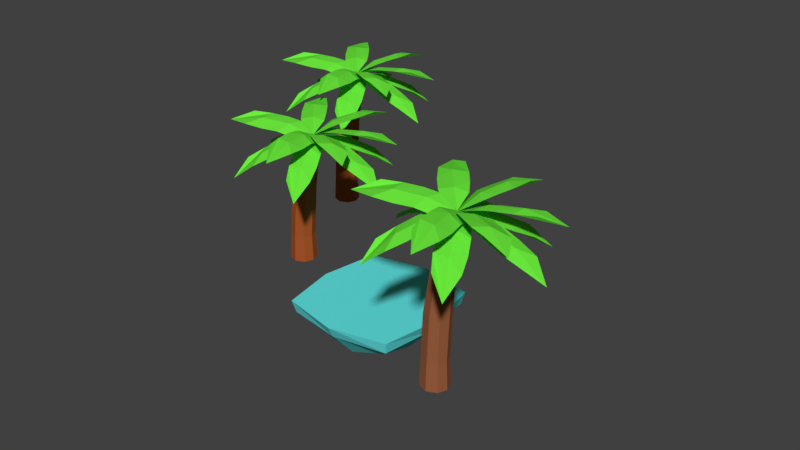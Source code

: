# Source: oasis.blend  (saved by Blender 2.78.0; exported with 4.5.12 LTS)
import bpy
from mathutils import Matrix  # noqa: F401  (used for matrix-valued properties, if any)

bpy.ops.wm.read_factory_settings(use_empty=True)
scene = bpy.context.scene
scene.name = 'Scene'

# ---- collections
col_collection_1 = bpy.data.collections.new('Collection 1'); scene.collection.children.link(col_collection_1)

# ---- materials (node trees are filled in below, after node groups)
mat_materiais_001 = bpy.data.materials.new('Materiais.001')
mat_materiais_001.alpha_threshold = 0.0
mat_materiais_001.use_transparent_shadow = False
mat_materiais_001.diffuse_color = (0.3185, 0.1099, 0.04713, 1.0)
mat_materiais_001.roughness = 0.5
mat_materiais = bpy.data.materials.new('Materiais')
mat_materiais.alpha_threshold = 0.0
mat_materiais.use_transparent_shadow = False
mat_materiais.diffuse_color = (0.3931, 0.0908, 0.02235, 1.0)
mat_materiais.roughness = 0.5
mat_material = bpy.data.materials.new('Material')
mat_material.alpha_threshold = 0.0
mat_material.use_transparent_shadow = False
mat_material.diffuse_color = (0.1468, 0.8, 0.04512, 1.0)
mat_material.roughness = 0.5
mat_material.line_color = (0.0, 0.0, 0.0, 1.0)
mat_materiais_002 = bpy.data.materials.new('Materiais.002')
mat_materiais_002.alpha_threshold = 0.0
mat_materiais_002.use_transparent_shadow = False
mat_materiais_002.diffuse_color = (0.1237, 0.8, 0.8, 1.0)
mat_materiais_002.roughness = 0.5

# ---- material node trees

# ---- world
world_world = bpy.data.worlds.new('World'); scene.world = world_world
world_world.color = (0.05088, 0.05088, 0.05088)
world_world.use_sun_shadow = False
world_world.sun_shadow_jitter_overblur = 0.0
world_world.cycles.sampling_method = 'MANUAL'

# ---- meshes
me_cube_028 = bpy.data.meshes.new('Cube.028')
me_cube_028.from_pydata([(5.324, -7.069, 6.478), (4.144, -5.679, 6.64), (4.707, -7.546, 6.151), (3.514, -6.19, 6.446), (5.021, -6.632, 6.564), (4.302, -7.217, 6.342), (4.635, -6.156, 6.606), (3.9, -6.754, 6.379), (5.407, -7.734, 6.168), (3.356, -5.272, 6.332), (4.804, -7.12, 6.505), (4.141, -6.341, 6.601), (5.932, -7.351, 6.478), (6.426, -5.595, 6.64), (5.192, -7.105, 6.151), (5.649, -5.358, 6.446), (6.125, -6.855, 6.564), (5.238, -6.585, 6.342), (6.304, -6.269, 6.606), (5.397, -5.994, 6.379), (5.428, -7.791, 6.168), (6.322, -4.714, 6.332), (5.6, -6.947, 6.505), (5.875, -5.963, 6.601), (6.098, -7.912, 6.478), (7.851, -7.407, 6.64), (5.917, -7.153, 6.151), (7.644, -6.623, 6.446), (6.621, -7.815, 6.564), (6.384, -6.919, 6.342), (7.214, -7.659, 6.606), (6.971, -6.743, 6.379), (5.459, -7.714, 6.168), (8.545, -6.856, 6.332), (6.267, -7.416, 6.505), (7.248, -7.133, 6.601), (5.82, -8.349, 6.478), (7.405, -9.251, 6.64), (6.237, -7.689, 6.151), (7.822, -8.555, 6.446), (6.254, -8.656, 6.564), (6.73, -7.86, 6.342), (6.78, -8.971, 6.606), (7.266, -8.157, 6.379), (5.515, -7.753, 6.168), (8.284, -9.363, 6.332), (6.292, -8.123, 6.505), (7.18, -8.628, 6.601), (5.231, -8.34, 6.478), (5.69, -10.11, 6.64), (5.994, -8.179, 6.151), (6.48, -9.918, 6.446), (5.314, -8.865, 6.564), (6.216, -8.651, 6.342), (5.455, -9.462, 6.606), (6.377, -9.243, 6.379), (5.445, -7.706, 6.168), (6.223, -10.81, 6.332), (5.721, -8.521, 6.505), (5.98, -9.51, 6.601), (5.424, -8.45, 6.097), (6.229, -9.954, 5.43), (6.139, -8.017, 5.966), (6.965, -9.559, 5.43), (5.611, -8.926, 5.926), (6.451, -8.475, 5.926), (5.869, -9.43, 5.688), (6.728, -8.969, 5.688), (5.506, -7.719, 6.155), (6.894, -10.31, 4.872), (5.941, -8.532, 6.082), (6.393, -9.376, 5.712), (4.733, -7.981, 6.097), (3.811, -9.416, 5.43), (5.459, -8.395, 5.966), (4.514, -9.867, 5.43), (4.409, -8.376, 5.926), (5.211, -8.891, 5.926), (4.094, -8.846, 5.688), (4.914, -9.373, 5.688), (5.412, -7.697, 6.155), (3.823, -10.17, 4.872), (4.914, -8.472, 6.082), (4.396, -9.278, 5.712), (5.093, -7.236, 6.097), (3.409, -6.965, 5.43), (5.004, -8.067, 5.966), (3.276, -7.789, 5.43), (4.601, -7.097, 5.926), (4.45, -8.038, 5.926), (4.044, -6.996, 5.688), (3.889, -7.959, 5.688), (5.625, -7.744, 6.155), (2.722, -7.278, 4.872), (4.715, -7.598, 6.082), (3.769, -7.446, 5.712), (5.646, -6.992, 6.097), (5.16, -5.357, 5.43), (4.858, -7.271, 5.966), (4.36, -5.594, 5.43), (5.558, -6.489, 5.926), (4.644, -6.76, 5.926), (5.407, -5.943, 5.688), (4.473, -6.22, 5.688), (5.418, -7.691, 6.155), (4.581, -4.873, 4.872), (5.156, -6.808, 6.082), (4.883, -5.89, 5.712), (6.022, -7.675, 6.097), (7.234, -6.475, 5.43), (5.404, -7.113, 5.966), (6.647, -5.882, 5.43), (6.425, -7.36, 5.926), (5.754, -6.683, 5.926), (6.834, -6.97, 5.688), (6.149, -6.277, 5.688), (5.298, -7.805, 6.155), (7.388, -5.736, 4.872), (5.953, -7.156, 6.082), (6.634, -6.483, 5.712), (6.208, -8.227, 6.097), (7.913, -8.227, 5.43), (6.164, -7.392, 5.966), (7.913, -7.392, 5.43), (6.715, -8.286, 5.926), (6.715, -7.333, 5.926), (7.281, -8.297, 5.688), (7.281, -7.322, 5.688), (5.602, -7.809, 6.155), (8.542, -7.809, 4.872), (6.523, -7.809, 6.082), (7.481, -7.809, 5.712), (4.437, -8.182, 0.0391), (4.471, -8.15, 1.05), (4.437, -7.497, 0.0391), (4.471, -7.529, 1.05), (5.162, -8.182, 0.0391), (5.128, -8.15, 1.05), (5.162, -7.497, 0.0391), (5.128, -7.529, 1.05), (4.8, -7.406, 1.014), (4.8, -7.361, 0.02275), (4.8, -8.273, 1.014), (4.8, -8.318, 0.02275), (4.362, -7.84, 0.9978), (4.317, -7.84, 0.02718), (5.238, -7.84, 0.9978), (5.283, -7.84, 0.02718), (4.75, -8.107, 4.123), (4.8, -7.84, 0.01177), (4.538, -8.15, 2.673), (4.538, -7.529, 2.673), (5.195, -8.15, 2.673), (5.195, -7.529, 2.673), (4.867, -7.406, 2.637), (4.867, -8.273, 2.637), (4.429, -7.84, 2.62), (5.304, -7.84, 2.62), (4.75, -7.572, 4.123), (5.317, -8.107, 4.123), (5.317, -7.572, 4.123), (5.034, -7.466, 4.092), (5.034, -8.213, 4.092), (4.656, -7.84, 4.078), (5.411, -7.84, 4.078), (5.359, -8.006, 6.087), (5.032, -8.062, 5.122), (5.032, -7.617, 5.122), (5.504, -8.062, 5.122), (5.504, -7.617, 5.122), (5.268, -7.528, 5.096), (5.268, -8.151, 5.096), (4.953, -7.84, 5.084), (5.582, -7.84, 5.084), (5.359, -7.673, 6.087), (5.711, -8.006, 6.087), (5.711, -7.673, 6.087), (5.535, -7.607, 6.067), (5.535, -8.072, 6.067), (5.3, -7.84, 6.059), (5.769, -7.84, 6.059), (5.535, -7.84, 6.075), (4.745, -7.627, 6.478), (3.034, -8.259, 6.64), (4.981, -8.371, 6.151), (3.299, -9.027, 6.446), (4.23, -7.762, 6.564), (4.533, -8.638, 6.342), (3.651, -7.961, 6.606), (3.96, -8.857, 6.379), (5.397, -7.778, 6.168), (2.382, -8.86, 6.332), (4.613, -8.134, 6.505), (3.655, -8.489, 6.601)], [], [(11, 9, 3, 7), (8, 10, 5, 2), (10, 11, 7, 5), (4, 6, 11, 10), (0, 4, 10, 8), (6, 1, 9, 11), (23, 21, 15, 19), (20, 22, 17, 14), (22, 23, 19, 17), (16, 18, 23, 22), (12, 16, 22, 20), (18, 13, 21, 23), (35, 33, 27, 31), (32, 34, 29, 26), (34, 35, 31, 29), (28, 30, 35, 34), (24, 28, 34, 32), (30, 25, 33, 35), (47, 45, 39, 43), (44, 46, 41, 38), (46, 47, 43, 41), (40, 42, 47, 46), (36, 40, 46, 44), (42, 37, 45, 47), (59, 57, 51, 55), (56, 58, 53, 50), (58, 59, 55, 53), (52, 54, 59, 58), (48, 52, 58, 56), (54, 49, 57, 59), (71, 69, 63, 67), (68, 70, 65, 62), (70, 71, 67, 65), (64, 66, 71, 70), (60, 64, 70, 68), (66, 61, 69, 71), (83, 81, 75, 79), (80, 82, 77, 74), (82, 83, 79, 77), (76, 78, 83, 82), (72, 76, 82, 80), (78, 73, 81, 83), (95, 93, 87, 91), (92, 94, 89, 86), (94, 95, 91, 89), (88, 90, 95, 94), (84, 88, 94, 92), (90, 85, 93, 95), (107, 105, 99, 103), (104, 106, 101, 98), (106, 107, 103, 101), (100, 102, 107, 106), (96, 100, 106, 104), (102, 97, 105, 107), (119, 117, 111, 115), (116, 118, 113, 110), (118, 119, 115, 113), (112, 114, 119, 118), (108, 112, 118, 116), (114, 109, 117, 119), (131, 129, 123, 127), (128, 130, 125, 122), (130, 131, 127, 125), (124, 126, 131, 130), (120, 124, 130, 128), (126, 121, 129, 131), (144, 135, 134, 145), (140, 139, 138, 141), (146, 137, 136, 147), (142, 133, 132, 143), (149, 141, 138, 147), (144, 133, 150, 156), (146, 139, 153, 157), (145, 134, 141, 149), (137, 142, 143, 136), (135, 140, 141, 134), (132, 145, 149, 143), (139, 140, 154, 153), (133, 142, 155, 150), (143, 149, 147, 136), (139, 146, 147, 138), (133, 144, 145, 132), (150, 155, 162, 148), (155, 152, 159, 162), (156, 150, 148, 163), (151, 156, 163, 158), (137, 146, 157, 152), (142, 137, 152, 155), (140, 135, 151, 154), (135, 144, 156, 151), (163, 148, 166, 172), (158, 163, 172, 167), (159, 164, 173, 168), (161, 158, 167, 170), (153, 154, 161, 160), (157, 153, 160, 164), (154, 151, 158, 161), (152, 157, 164, 159), (168, 173, 180, 175), (170, 167, 174, 177), (173, 169, 176, 180), (169, 170, 177, 176), (162, 159, 168, 171), (148, 162, 171, 166), (160, 161, 170, 169), (164, 160, 169, 173), (181, 177, 174, 179), (180, 176, 177, 181), (175, 180, 181, 178), (178, 181, 179, 165), (167, 172, 179, 174), (172, 166, 165, 179), (171, 168, 175, 178), (166, 171, 178, 165), (193, 191, 185, 189), (190, 192, 187, 184), (192, 193, 189, 187), (186, 188, 193, 192), (182, 186, 192, 190), (188, 183, 191, 193)])
me_cube_028.polygons.foreach_set('material_index', [3, 3, 3, 3, 3, 3, 3, 3, 3, 3, 3, 3, 3, 3, 3, 3, 3, 3, 3, 3, 3, 3, 3, 3, 3, 3, 3, 3, 3, 3, 3, 3, 3, 3, 3, 3, 3, 3, 3, 3, 3, 3, 3, 3, 3, 3, 3, 3, 3, 3, 3, 3, 3, 3, 3, 3, 3, 3, 3, 3, 3, 3, 3, 3, 3, 3, 0, 0, 0, 0, 0, 0, 0, 0, 0, 0, 0, 0, 0, 0, 0, 0, 0, 0, 0, 0, 0, 0, 0, 0, 0, 0, 0, 0, 0, 0, 0, 0, 0, 0, 0, 0, 0, 0, 0, 0, 0, 0, 0, 0, 0, 0, 0, 0, 3, 3, 3, 3, 3, 3])
me_cube_028.materials.append(mat_materiais_001)
me_cube_028.materials.append(mat_materiais)
me_cube_028.materials.append(mat_materiais_001)
me_cube_028.materials.append(mat_material)
me_cube_028.use_remesh_preserve_volume = False
me_cube_028.use_remesh_preserve_attributes = False
me_cube_028.use_mirror_vertex_groups = False
me_cube_028.update()
me_cube_015 = bpy.data.meshes.new('Cube.015')
me_cube_015.from_pydata([(-6.346, 5.486, 5.868), (-8.057, 4.854, 6.031), (-6.11, 4.743, 5.541), (-7.792, 4.087, 5.836), (-6.861, 5.351, 5.954), (-6.558, 4.475, 5.732), (-7.44, 5.152, 5.997), (-7.13, 4.256, 5.769), (-5.694, 5.336, 5.558), (-8.709, 4.253, 5.722), (-6.477, 4.98, 5.895), (-7.436, 4.625, 5.991), (-5.767, 6.044, 5.868), (-6.947, 7.435, 6.031), (-6.384, 5.567, 5.541), (-7.577, 6.923, 5.836), (-6.07, 6.481, 5.954), (-6.789, 5.897, 5.732), (-6.455, 6.957, 5.997), (-7.191, 6.359, 5.769), (-5.684, 5.38, 5.558), (-7.735, 7.841, 5.722), (-6.287, 5.994, 5.895), (-6.949, 6.772, 5.991), (-5.159, 5.763, 5.868), (-4.665, 7.519, 6.031), (-5.899, 6.008, 5.541), (-5.442, 7.755, 5.836), (-4.966, 6.258, 5.954), (-5.852, 6.528, 5.732), (-4.787, 6.844, 5.997), (-5.693, 7.12, 5.769), (-5.663, 5.323, 5.558), (-4.769, 8.399, 5.722), (-5.491, 6.166, 5.895), (-5.216, 7.15, 5.991), (-4.992, 5.202, 5.868), (-3.239, 5.706, 6.031), (-5.173, 5.96, 5.541), (-3.447, 6.491, 5.836), (-4.469, 5.298, 5.954), (-4.707, 6.194, 5.732), (-3.877, 5.454, 5.997), (-4.12, 6.371, 5.769), (-5.632, 5.4, 5.558), (-2.545, 6.257, 5.722), (-4.824, 5.697, 5.895), (-3.842, 5.98, 5.991), (-5.271, 4.765, 5.868), (-3.686, 3.862, 6.031), (-4.854, 5.424, 5.541), (-3.269, 4.559, 5.836), (-4.836, 4.458, 5.954), (-4.361, 5.253, 5.732), (-4.311, 4.143, 5.997), (-3.825, 4.956, 5.769), (-5.576, 5.36, 5.558), (-2.807, 3.75, 5.722), (-4.799, 4.99, 5.895), (-3.91, 4.485, 5.991), (-5.86, 4.773, 5.868), (-5.401, 3.008, 6.031), (-5.097, 4.935, 5.541), (-4.611, 3.195, 5.836), (-5.777, 4.248, 5.954), (-4.875, 4.462, 5.732), (-5.636, 3.652, 5.997), (-4.714, 3.871, 5.769), (-5.646, 5.407, 5.558), (-4.868, 2.3, 5.722), (-5.369, 4.592, 5.895), (-5.111, 3.604, 5.991), (-5.667, 4.663, 5.487), (-4.861, 3.16, 4.82), (-4.952, 5.096, 5.356), (-4.126, 3.554, 4.82), (-5.479, 4.188, 5.316), (-4.639, 4.638, 5.316), (-5.222, 3.684, 5.078), (-4.362, 4.144, 5.078), (-5.585, 5.394, 5.545), (-4.196, 2.802, 4.262), (-5.15, 4.582, 5.472), (-4.698, 3.738, 5.102), (-6.358, 5.132, 5.487), (-7.279, 3.697, 4.82), (-5.632, 4.718, 5.356), (-6.577, 3.246, 4.82), (-6.682, 4.738, 5.316), (-5.88, 4.222, 5.316), (-6.997, 4.267, 5.078), (-6.177, 3.74, 5.078), (-5.679, 5.416, 5.545), (-7.268, 2.943, 4.262), (-6.177, 4.641, 5.472), (-6.695, 3.835, 5.102), (-5.998, 5.878, 5.487), (-7.682, 6.148, 4.82), (-6.087, 5.047, 5.356), (-7.814, 5.324, 4.82), (-6.49, 6.017, 5.316), (-6.641, 5.076, 5.316), (-7.047, 6.117, 5.078), (-7.201, 5.155, 5.078), (-5.466, 5.37, 5.545), (-8.369, 5.836, 4.262), (-6.376, 5.516, 5.472), (-7.322, 5.668, 5.102), (-5.445, 6.122, 5.487), (-5.93, 7.757, 4.82), (-6.233, 5.842, 5.356), (-6.73, 7.519, 4.82), (-5.533, 6.625, 5.316), (-6.446, 6.354, 5.316), (-5.683, 7.171, 5.078), (-6.618, 6.893, 5.078), (-5.673, 5.422, 5.545), (-6.509, 8.241, 4.262), (-5.935, 6.306, 5.472), (-6.208, 7.224, 5.102), (-5.068, 5.438, 5.487), (-3.856, 6.638, 4.82), (-5.687, 6.0, 5.356), (-4.443, 7.231, 4.82), (-4.666, 5.753, 5.316), (-5.337, 6.43, 5.316), (-4.256, 6.143, 5.078), (-4.942, 6.836, 5.078), (-5.793, 5.309, 5.545), (-3.703, 7.377, 4.262), (-5.138, 5.957, 5.472), (-4.457, 6.631, 5.102), (-4.883, 4.887, 5.487), (-3.178, 4.887, 4.82), (-4.927, 5.721, 5.356), (-3.178, 5.721, 4.82), (-4.376, 4.827, 5.316), (-4.376, 5.781, 5.316), (-3.81, 4.817, 5.078), (-3.81, 5.791, 5.078), (-5.489, 5.304, 5.545), (-2.549, 5.304, 4.262), (-4.567, 5.304, 5.472), (-3.61, 5.304, 5.102), (-6.653, 4.931, 0.005696), (-6.619, 4.964, 1.017), (-6.653, 5.616, 0.005696), (-6.619, 5.584, 1.017), (-5.928, 4.931, 0.005696), (-5.962, 4.964, 1.017), (-5.928, 5.616, 0.005696), (-5.962, 5.584, 1.017), (-6.291, 5.707, 0.9807), (-6.291, 5.752, -0.01065), (-6.291, 4.84, 0.9807), (-6.291, 4.795, -0.01065), (-6.729, 5.274, 0.9644), (-6.774, 5.274, -0.006224), (-5.853, 5.274, 0.9644), (-5.808, 5.274, -0.006224), (-6.34, 5.006, 3.513), (-6.291, 5.274, -0.02164), (-6.552, 4.964, 2.255), (-6.552, 5.584, 2.255), (-5.896, 4.964, 2.255), (-5.896, 5.584, 2.255), (-6.224, 5.707, 2.219), (-6.224, 4.84, 2.219), (-6.662, 5.274, 2.203), (-5.786, 5.274, 2.203), (-6.34, 5.542, 3.513), (-5.774, 5.006, 3.513), (-5.774, 5.542, 3.513), (-6.057, 5.648, 3.482), (-6.057, 4.9, 3.482), (-6.435, 5.274, 3.468), (-5.679, 5.274, 3.468), (-5.732, 5.108, 5.477), (-6.059, 5.051, 4.512), (-6.059, 5.497, 4.512), (-5.587, 5.051, 4.512), (-5.587, 5.497, 4.512), (-5.823, 5.585, 4.486), (-5.823, 4.962, 4.486), (-6.138, 5.274, 4.474), (-5.509, 5.274, 4.474), (-5.732, 5.44, 5.477), (-5.38, 5.108, 5.477), (-5.38, 5.44, 5.477), (-5.556, 5.506, 5.457), (-5.556, 5.042, 5.457), (-5.79, 5.274, 5.449), (-5.321, 5.274, 5.449), (-5.556, 5.274, 5.465)], [], [(11, 9, 3, 7), (8, 10, 5, 2), (10, 11, 7, 5), (4, 6, 11, 10), (0, 4, 10, 8), (6, 1, 9, 11), (23, 21, 15, 19), (20, 22, 17, 14), (22, 23, 19, 17), (16, 18, 23, 22), (12, 16, 22, 20), (18, 13, 21, 23), (35, 33, 27, 31), (32, 34, 29, 26), (34, 35, 31, 29), (28, 30, 35, 34), (24, 28, 34, 32), (30, 25, 33, 35), (47, 45, 39, 43), (44, 46, 41, 38), (46, 47, 43, 41), (40, 42, 47, 46), (36, 40, 46, 44), (42, 37, 45, 47), (59, 57, 51, 55), (56, 58, 53, 50), (58, 59, 55, 53), (52, 54, 59, 58), (48, 52, 58, 56), (54, 49, 57, 59), (71, 69, 63, 67), (68, 70, 65, 62), (70, 71, 67, 65), (64, 66, 71, 70), (60, 64, 70, 68), (66, 61, 69, 71), (83, 81, 75, 79), (80, 82, 77, 74), (82, 83, 79, 77), (76, 78, 83, 82), (72, 76, 82, 80), (78, 73, 81, 83), (95, 93, 87, 91), (92, 94, 89, 86), (94, 95, 91, 89), (88, 90, 95, 94), (84, 88, 94, 92), (90, 85, 93, 95), (107, 105, 99, 103), (104, 106, 101, 98), (106, 107, 103, 101), (100, 102, 107, 106), (96, 100, 106, 104), (102, 97, 105, 107), (119, 117, 111, 115), (116, 118, 113, 110), (118, 119, 115, 113), (112, 114, 119, 118), (108, 112, 118, 116), (114, 109, 117, 119), (131, 129, 123, 127), (128, 130, 125, 122), (130, 131, 127, 125), (124, 126, 131, 130), (120, 124, 130, 128), (126, 121, 129, 131), (143, 141, 135, 139), (140, 142, 137, 134), (142, 143, 139, 137), (136, 138, 143, 142), (132, 136, 142, 140), (138, 133, 141, 143), (156, 147, 146, 157), (152, 151, 150, 153), (158, 149, 148, 159), (154, 145, 144, 155), (161, 153, 150, 159), (156, 145, 162, 168), (158, 151, 165, 169), (157, 146, 153, 161), (149, 154, 155, 148), (147, 152, 153, 146), (144, 157, 161, 155), (151, 152, 166, 165), (145, 154, 167, 162), (155, 161, 159, 148), (151, 158, 159, 150), (145, 156, 157, 144), (162, 167, 174, 160), (167, 164, 171, 174), (168, 162, 160, 175), (163, 168, 175, 170), (149, 158, 169, 164), (154, 149, 164, 167), (152, 147, 163, 166), (147, 156, 168, 163), (175, 160, 178, 184), (170, 175, 184, 179), (171, 176, 185, 180), (173, 170, 179, 182), (165, 166, 173, 172), (169, 165, 172, 176), (166, 163, 170, 173), (164, 169, 176, 171), (180, 185, 192, 187), (182, 179, 186, 189), (185, 181, 188, 192), (181, 182, 189, 188), (174, 171, 180, 183), (160, 174, 183, 178), (172, 173, 182, 181), (176, 172, 181, 185), (193, 189, 186, 191), (192, 188, 189, 193), (187, 192, 193, 190), (190, 193, 191, 177), (179, 184, 191, 186), (184, 178, 177, 191), (183, 180, 187, 190), (178, 183, 190, 177)])
me_cube_015.polygons.foreach_set('material_index', [1, 1, 1, 1, 1, 1, 1, 1, 1, 1, 1, 1, 1, 1, 1, 1, 1, 1, 1, 1, 1, 1, 1, 1, 1, 1, 1, 1, 1, 1, 1, 1, 1, 1, 1, 1, 1, 1, 1, 1, 1, 1, 1, 1, 1, 1, 1, 1, 1, 1, 1, 1, 1, 1, 1, 1, 1, 1, 1, 1, 1, 1, 1, 1, 1, 1, 1, 1, 1, 1, 1, 1, 0, 0, 0, 0, 0, 0, 0, 0, 0, 0, 0, 0, 0, 0, 0, 0, 0, 0, 0, 0, 0, 0, 0, 0, 0, 0, 0, 0, 0, 0, 0, 0, 0, 0, 0, 0, 0, 0, 0, 0, 0, 0, 0, 0, 0, 0, 0, 0])
me_cube_015.materials.append(mat_materiais)
me_cube_015.materials.append(mat_material)
me_cube_015.use_remesh_preserve_volume = False
me_cube_015.use_remesh_preserve_attributes = False
me_cube_015.use_mirror_vertex_groups = False
me_cube_015.update()
me_cube_007 = bpy.data.meshes.new('Cube.007')
me_cube_007.from_pydata([(-4.141, -0.9696, 5.373), (-5.852, -1.602, 5.536), (-3.905, -1.713, 5.046), (-5.587, -2.369, 5.341), (-4.656, -1.104, 5.459), (-4.353, -1.981, 5.237), (-5.235, -1.303, 5.502), (-4.926, -2.199, 5.274), (-3.489, -1.12, 5.063), (-6.504, -2.202, 5.227), (-4.273, -1.476, 5.4), (-5.231, -1.831, 5.496), (-3.562, -0.4112, 5.373), (-4.742, 0.9793, 5.536), (-4.179, -0.8882, 5.046), (-5.372, 0.4675, 5.341), (-3.865, 0.02561, 5.459), (-4.584, -0.5589, 5.237), (-4.251, 0.5016, 5.502), (-4.986, -0.09618, 5.274), (-3.479, -1.076, 5.063), (-5.53, 1.386, 5.227), (-4.082, -0.4616, 5.4), (-4.745, 0.317, 5.496), (-2.954, -0.6926, 5.373), (-2.46, 1.063, 5.536), (-3.694, -0.4474, 5.046), (-3.237, 1.299, 5.341), (-2.761, -0.1971, 5.459), (-3.648, 0.07259, 5.237), (-2.582, 0.3886, 5.502), (-3.489, 0.6644, 5.274), (-3.458, -1.133, 5.063), (-2.564, 1.944, 5.227), (-3.286, -0.2893, 5.4), (-3.011, 0.695, 5.496), (-2.787, -1.254, 5.373), (-1.035, -0.7494, 5.536), (-2.969, -0.4949, 5.046), (-1.242, 0.03514, 5.341), (-2.265, -1.157, 5.459), (-2.502, -0.261, 5.237), (-1.672, -1.001, 5.502), (-1.915, -0.08489, 5.274), (-3.427, -1.056, 5.063), (-0.3405, -0.1984, 5.227), (-2.619, -0.7586, 5.4), (-1.637, -0.475, 5.496), (-3.066, -1.691, 5.373), (-1.481, -2.593, 5.536), (-2.649, -1.031, 5.046), (-1.064, -1.897, 5.341), (-2.632, -1.998, 5.459), (-2.156, -1.202, 5.237), (-2.106, -2.313, 5.502), (-1.62, -1.499, 5.274), (-3.371, -1.095, 5.063), (-0.6018, -2.705, 5.227), (-2.594, -1.465, 5.4), (-1.706, -1.97, 5.496), (-3.655, -1.682, 5.373), (-3.196, -3.447, 5.536), (-2.892, -1.521, 5.046), (-2.406, -3.26, 5.341), (-3.572, -2.208, 5.459), (-2.67, -1.993, 5.237), (-3.431, -2.804, 5.502), (-2.509, -2.585, 5.274), (-3.441, -1.048, 5.063), (-2.663, -4.156, 5.227), (-3.165, -1.863, 5.4), (-2.906, -2.852, 5.496), (-3.462, -1.792, 4.992), (-2.656, -3.296, 4.325), (-2.747, -1.359, 4.861), (-1.921, -2.901, 4.325), (-3.275, -2.268, 4.821), (-2.435, -1.817, 4.821), (-3.017, -2.772, 4.584), (-2.158, -2.311, 4.584), (-3.38, -1.061, 5.05), (-1.992, -3.653, 3.768), (-2.945, -1.874, 4.977), (-2.493, -2.718, 4.607), (-4.153, -1.323, 4.992), (-5.075, -2.758, 4.325), (-3.427, -1.737, 4.861), (-4.372, -3.209, 4.325), (-4.477, -1.718, 4.821), (-3.675, -2.233, 4.821), (-4.792, -2.188, 4.584), (-3.972, -2.715, 4.584), (-3.474, -1.039, 5.05), (-5.063, -3.513, 3.768), (-3.972, -1.814, 4.977), (-4.49, -2.62, 4.607), (-3.793, -0.5777, 4.992), (-5.477, -0.3073, 4.325), (-3.882, -1.409, 4.861), (-5.61, -1.131, 4.325), (-4.285, -0.4388, 4.821), (-4.436, -1.38, 4.821), (-4.842, -0.3384, 4.584), (-4.997, -1.301, 4.584), (-3.261, -1.086, 5.05), (-6.164, -0.6196, 3.768), (-4.171, -0.9397, 4.977), (-5.117, -0.7878, 4.607), (-3.24, -0.3338, 4.992), (-3.726, 1.301, 4.325), (-4.028, -0.6135, 4.861), (-4.526, 1.064, 4.325), (-3.328, 0.1694, 4.821), (-4.242, -0.1018, 4.821), (-3.479, 0.7152, 4.584), (-4.413, 0.4378, 4.584), (-3.468, -1.033, 5.05), (-4.305, 1.785, 3.768), (-3.73, -0.1499, 4.977), (-4.003, 0.7683, 4.607), (-2.864, -1.017, 4.992), (-1.652, 0.1825, 4.325), (-3.482, -0.455, 4.861), (-2.239, 0.7757, 4.325), (-2.461, -0.7025, 4.821), (-3.132, -0.02505, 4.821), (-2.051, -0.3119, 4.584), (-2.737, 0.3808, 4.584), (-3.588, -1.147, 5.05), (-1.498, 0.9215, 3.768), (-2.933, -0.4985, 4.977), (-2.252, 0.1752, 4.607), (-2.678, -1.569, 4.992), (-0.9729, -1.569, 4.325), (-2.722, -0.7341, 4.861), (-0.9729, -0.7341, 4.325), (-2.171, -1.628, 4.821), (-2.171, -0.6749, 4.821), (-1.605, -1.639, 4.584), (-1.605, -0.6641, 4.584), (-3.284, -1.151, 5.05), (-0.3439, -1.151, 3.768), (-2.363, -1.151, 4.977), (-1.405, -1.151, 4.607), (-4.449, -1.524, 0.0391), (-4.415, -1.492, 1.05), (-4.449, -0.839, 0.0391), (-4.415, -0.8713, 1.05), (-3.723, -1.524, 0.0391), (-3.758, -1.492, 1.05), (-3.723, -0.839, 0.0391), (-3.758, -0.8713, 1.05), (-4.086, -0.7481, 1.014), (-4.086, -0.7031, 0.02275), (-4.086, -1.615, 1.014), (-4.086, -1.66, 0.02275), (-4.524, -1.182, 0.9978), (-4.569, -1.182, 0.02718), (-3.648, -1.182, 0.9978), (-3.603, -1.182, 0.02718), (-4.136, -1.449, 3.018), (-4.086, -1.182, 0.01177), (-4.348, -1.492, 1.952), (-4.348, -0.8713, 1.952), (-3.691, -1.492, 1.952), (-3.691, -0.8713, 1.952), (-4.019, -0.7481, 1.916), (-4.019, -1.615, 1.916), (-4.457, -1.182, 1.9), (-3.582, -1.182, 1.9), (-4.136, -0.9138, 3.018), (-3.569, -1.449, 3.018), (-3.569, -0.9138, 3.018), (-3.852, -0.8076, 2.987), (-3.852, -1.556, 2.987), (-4.23, -1.182, 2.973), (-3.475, -1.182, 2.973), (-3.527, -1.348, 4.982), (-3.854, -1.405, 4.017), (-3.854, -0.9586, 4.017), (-3.382, -1.405, 4.017), (-3.382, -0.9586, 4.017), (-3.618, -0.8701, 3.991), (-3.618, -1.493, 3.991), (-3.933, -1.182, 3.979), (-3.304, -1.182, 3.979), (-3.527, -1.015, 4.982), (-3.175, -1.348, 4.982), (-3.175, -1.015, 4.982), (-3.351, -0.9494, 4.963), (-3.351, -1.414, 4.963), (-3.586, -1.182, 4.954), (-3.117, -1.182, 4.954), (-3.351, -1.182, 4.97)], [], [(11, 9, 3, 7), (8, 10, 5, 2), (10, 11, 7, 5), (4, 6, 11, 10), (0, 4, 10, 8), (6, 1, 9, 11), (23, 21, 15, 19), (20, 22, 17, 14), (22, 23, 19, 17), (16, 18, 23, 22), (12, 16, 22, 20), (18, 13, 21, 23), (35, 33, 27, 31), (32, 34, 29, 26), (34, 35, 31, 29), (28, 30, 35, 34), (24, 28, 34, 32), (30, 25, 33, 35), (47, 45, 39, 43), (44, 46, 41, 38), (46, 47, 43, 41), (40, 42, 47, 46), (36, 40, 46, 44), (42, 37, 45, 47), (59, 57, 51, 55), (56, 58, 53, 50), (58, 59, 55, 53), (52, 54, 59, 58), (48, 52, 58, 56), (54, 49, 57, 59), (71, 69, 63, 67), (68, 70, 65, 62), (70, 71, 67, 65), (64, 66, 71, 70), (60, 64, 70, 68), (66, 61, 69, 71), (83, 81, 75, 79), (80, 82, 77, 74), (82, 83, 79, 77), (76, 78, 83, 82), (72, 76, 82, 80), (78, 73, 81, 83), (95, 93, 87, 91), (92, 94, 89, 86), (94, 95, 91, 89), (88, 90, 95, 94), (84, 88, 94, 92), (90, 85, 93, 95), (107, 105, 99, 103), (104, 106, 101, 98), (106, 107, 103, 101), (100, 102, 107, 106), (96, 100, 106, 104), (102, 97, 105, 107), (119, 117, 111, 115), (116, 118, 113, 110), (118, 119, 115, 113), (112, 114, 119, 118), (108, 112, 118, 116), (114, 109, 117, 119), (131, 129, 123, 127), (128, 130, 125, 122), (130, 131, 127, 125), (124, 126, 131, 130), (120, 124, 130, 128), (126, 121, 129, 131), (143, 141, 135, 139), (140, 142, 137, 134), (142, 143, 139, 137), (136, 138, 143, 142), (132, 136, 142, 140), (138, 133, 141, 143), (156, 147, 146, 157), (152, 151, 150, 153), (158, 149, 148, 159), (154, 145, 144, 155), (161, 153, 150, 159), (156, 145, 162, 168), (158, 151, 165, 169), (157, 146, 153, 161), (149, 154, 155, 148), (147, 152, 153, 146), (144, 157, 161, 155), (151, 152, 166, 165), (145, 154, 167, 162), (155, 161, 159, 148), (151, 158, 159, 150), (145, 156, 157, 144), (162, 167, 174, 160), (167, 164, 171, 174), (168, 162, 160, 175), (163, 168, 175, 170), (149, 158, 169, 164), (154, 149, 164, 167), (152, 147, 163, 166), (147, 156, 168, 163), (175, 160, 178, 184), (170, 175, 184, 179), (171, 176, 185, 180), (173, 170, 179, 182), (165, 166, 173, 172), (169, 165, 172, 176), (166, 163, 170, 173), (164, 169, 176, 171), (180, 185, 192, 187), (182, 179, 186, 189), (185, 181, 188, 192), (181, 182, 189, 188), (174, 171, 180, 183), (160, 174, 183, 178), (172, 173, 182, 181), (176, 172, 181, 185), (193, 189, 186, 191), (192, 188, 189, 193), (187, 192, 193, 190), (190, 193, 191, 177), (179, 184, 191, 186), (184, 178, 177, 191), (183, 180, 187, 190), (178, 183, 190, 177)])
me_cube_007.polygons.foreach_set('material_index', [0, 0, 0, 0, 0, 0, 0, 0, 0, 0, 0, 0, 0, 0, 0, 0, 0, 0, 0, 0, 0, 0, 0, 0, 0, 0, 0, 0, 0, 0, 0, 0, 0, 0, 0, 0, 0, 0, 0, 0, 0, 0, 0, 0, 0, 0, 0, 0, 0, 0, 0, 0, 0, 0, 0, 0, 0, 0, 0, 0, 0, 0, 0, 0, 0, 0, 0, 0, 0, 0, 0, 0, 1, 1, 1, 1, 1, 1, 1, 1, 1, 1, 1, 1, 1, 1, 1, 1, 1, 1, 1, 1, 1, 1, 1, 1, 1, 1, 1, 1, 1, 1, 1, 1, 1, 1, 1, 1, 1, 1, 1, 1, 1, 1, 1, 1, 1, 1, 1, 1])
me_cube_007.materials.append(mat_material)
me_cube_007.materials.append(mat_materiais)
me_cube_007.use_remesh_preserve_volume = False
me_cube_007.use_remesh_preserve_attributes = False
me_cube_007.use_mirror_vertex_groups = False
me_cube_007.update()
me_cube_001 = bpy.data.meshes.new('Cube.001')
me_cube_001.from_pydata([(1.49, 1.493, -1.005), (1.49, -1.488, -1.005), (-1.49, -1.488, -1.005), (-1.49, 1.493, -1.005), (2.169, 2.173, 0.008861), (2.169, -2.165, 0.008861), (-2.169, -2.165, 0.008861), (-2.169, 2.173, 0.008861), (1.387, -0.0167, -1.504), (-1.387, -0.0167, -1.504), (2.539, -0.02432, 0.008303), (-2.539, -0.02432, 0.008303), (3.262e-07, 1.448, -1.564), (6.743e-08, -1.446, -1.564), (7.374e-07, 2.655, 0.002998), (-1.314e-06, -2.641, 0.002998), (0.1233, -0.02429, 0.007632), (6.743e-08, -0.02037, -2.002), (2.062, 2.066, -0.4564), (2.062, -2.057, -0.4564), (-2.062, -2.057, -0.4564), (-2.062, 2.066, -0.4564), (-2.302, -0.02379, -0.4904), (2.302, -0.02379, -0.4904), (5.886e-07, 2.406, -0.4739), (-6.754e-07, -2.397, -0.4739)], [], [(17, 13, 2, 9), (16, 11, 6, 15), (23, 10, 5, 19), (25, 15, 6, 20), (22, 11, 7, 21), (24, 12, 3, 21), (20, 6, 11, 22), (18, 4, 10, 23), (14, 7, 11, 16), (12, 17, 9, 3), (0, 8, 17, 12), (4, 14, 16, 10), (18, 0, 12, 24), (19, 5, 15, 25), (10, 16, 15, 5), (8, 1, 13, 17), (1, 19, 25, 13), (4, 18, 24, 14), (0, 18, 23, 8), (2, 20, 22, 9), (14, 24, 21, 7), (9, 22, 21, 3), (13, 25, 20, 2), (8, 23, 19, 1)])
me_cube_001.materials.append(mat_materiais_002)
me_cube_001.materials.append(mat_materiais_002)
me_cube_001.use_remesh_preserve_volume = False
me_cube_001.use_remesh_preserve_attributes = False
me_cube_001.use_mirror_vertex_groups = False
me_cube_001.update()

# ---- objects
ob_palm3 = bpy.data.objects.new('palm3', me_cube_028)
ob_palm1 = bpy.data.objects.new('palm1', me_cube_015)
ob_palm2 = bpy.data.objects.new('palm2', me_cube_007)
ob_water = bpy.data.objects.new('water', me_cube_001)

# ---- transforms, parenting, visibility, modifiers, constraints
ob_palm3.location = (0.0, 3.296, 0.0)
ob_palm3.lock_rotations_4d = False
ob_palm3.empty_display_type = 'ARROWS'
ob_palm3.lineart.crease_threshold = 0.0
ob_palm1.location = (0.0, -1.633, 0.0)
ob_palm1.lock_rotations_4d = False
ob_palm1.empty_display_type = 'ARROWS'
ob_palm1.lineart.crease_threshold = 0.0
ob_palm2.location = (0.0, 0.0, 0.0)
ob_palm2.lock_rotations_4d = False
ob_palm2.empty_display_type = 'ARROWS'
ob_palm2.lineart.crease_threshold = 0.0
ob_water.location = (0.0, -1.633, 0.0)
ob_water.lock_rotations_4d = False
ob_water.empty_display_type = 'ARROWS'
ob_water.lineart.crease_threshold = 0.0

# ---- collection membership
col_collection_1.objects.link(ob_palm3)
col_collection_1.objects.link(ob_palm1)
col_collection_1.objects.link(ob_palm2)
col_collection_1.objects.link(ob_water)

# ---- scene / render settings (as saved in the file)
scene.frame_start = 1; scene.frame_end = 250; scene.frame_set(1)
scene.render.engine = 'BLENDER_EEVEE_NEXT'
scene.render.resolution_percentage = 50
scene.render.dither_intensity = 0.0
scene.cycles.use_denoising = False
scene.cycles.samples = 128
scene.cycles.sampling_pattern = 'TABULATED_SOBOL'
scene.cycles.light_sampling_threshold = 0.0
scene.cycles.use_adaptive_sampling = False
scene.cycles.use_light_tree = False
scene.cycles.blur_glossy = 0.0
scene.cycles.sample_clamp_indirect = 0.0
scene.view_settings.view_transform = 'Standard'
bpy.context.view_layer.update()

# ---- added for rendering (the .blend has no active camera and no usable light): camera, sun
cam_auto = bpy.data.cameras.new('AutoCamera')
cam_auto.lens = 50.0
cam_auto.sensor_width = 36.0
cam_auto.clip_end = 1000.0
ob_auto_camera = bpy.data.objects.new('AutoCamera', cam_auto)
scene.collection.objects.link(ob_auto_camera)
ob_auto_camera.location = (22.1318, -27.0323, 20.0902)
ob_auto_camera.rotation_euler = (1.09748, -7.21219e-08, 0.694738)
scene.camera = ob_auto_camera
light_auto_sun = bpy.data.lights.new('AutoSun', 'SUN')
light_auto_sun.energy = 3.0
light_auto_sun.angle = 0.0523599
ob_auto_sun = bpy.data.objects.new('AutoSun', light_auto_sun)
scene.collection.objects.link(ob_auto_sun)
ob_auto_sun.rotation_euler = (0.872665, 0.174533, 0.523599)
bpy.context.view_layer.update()
